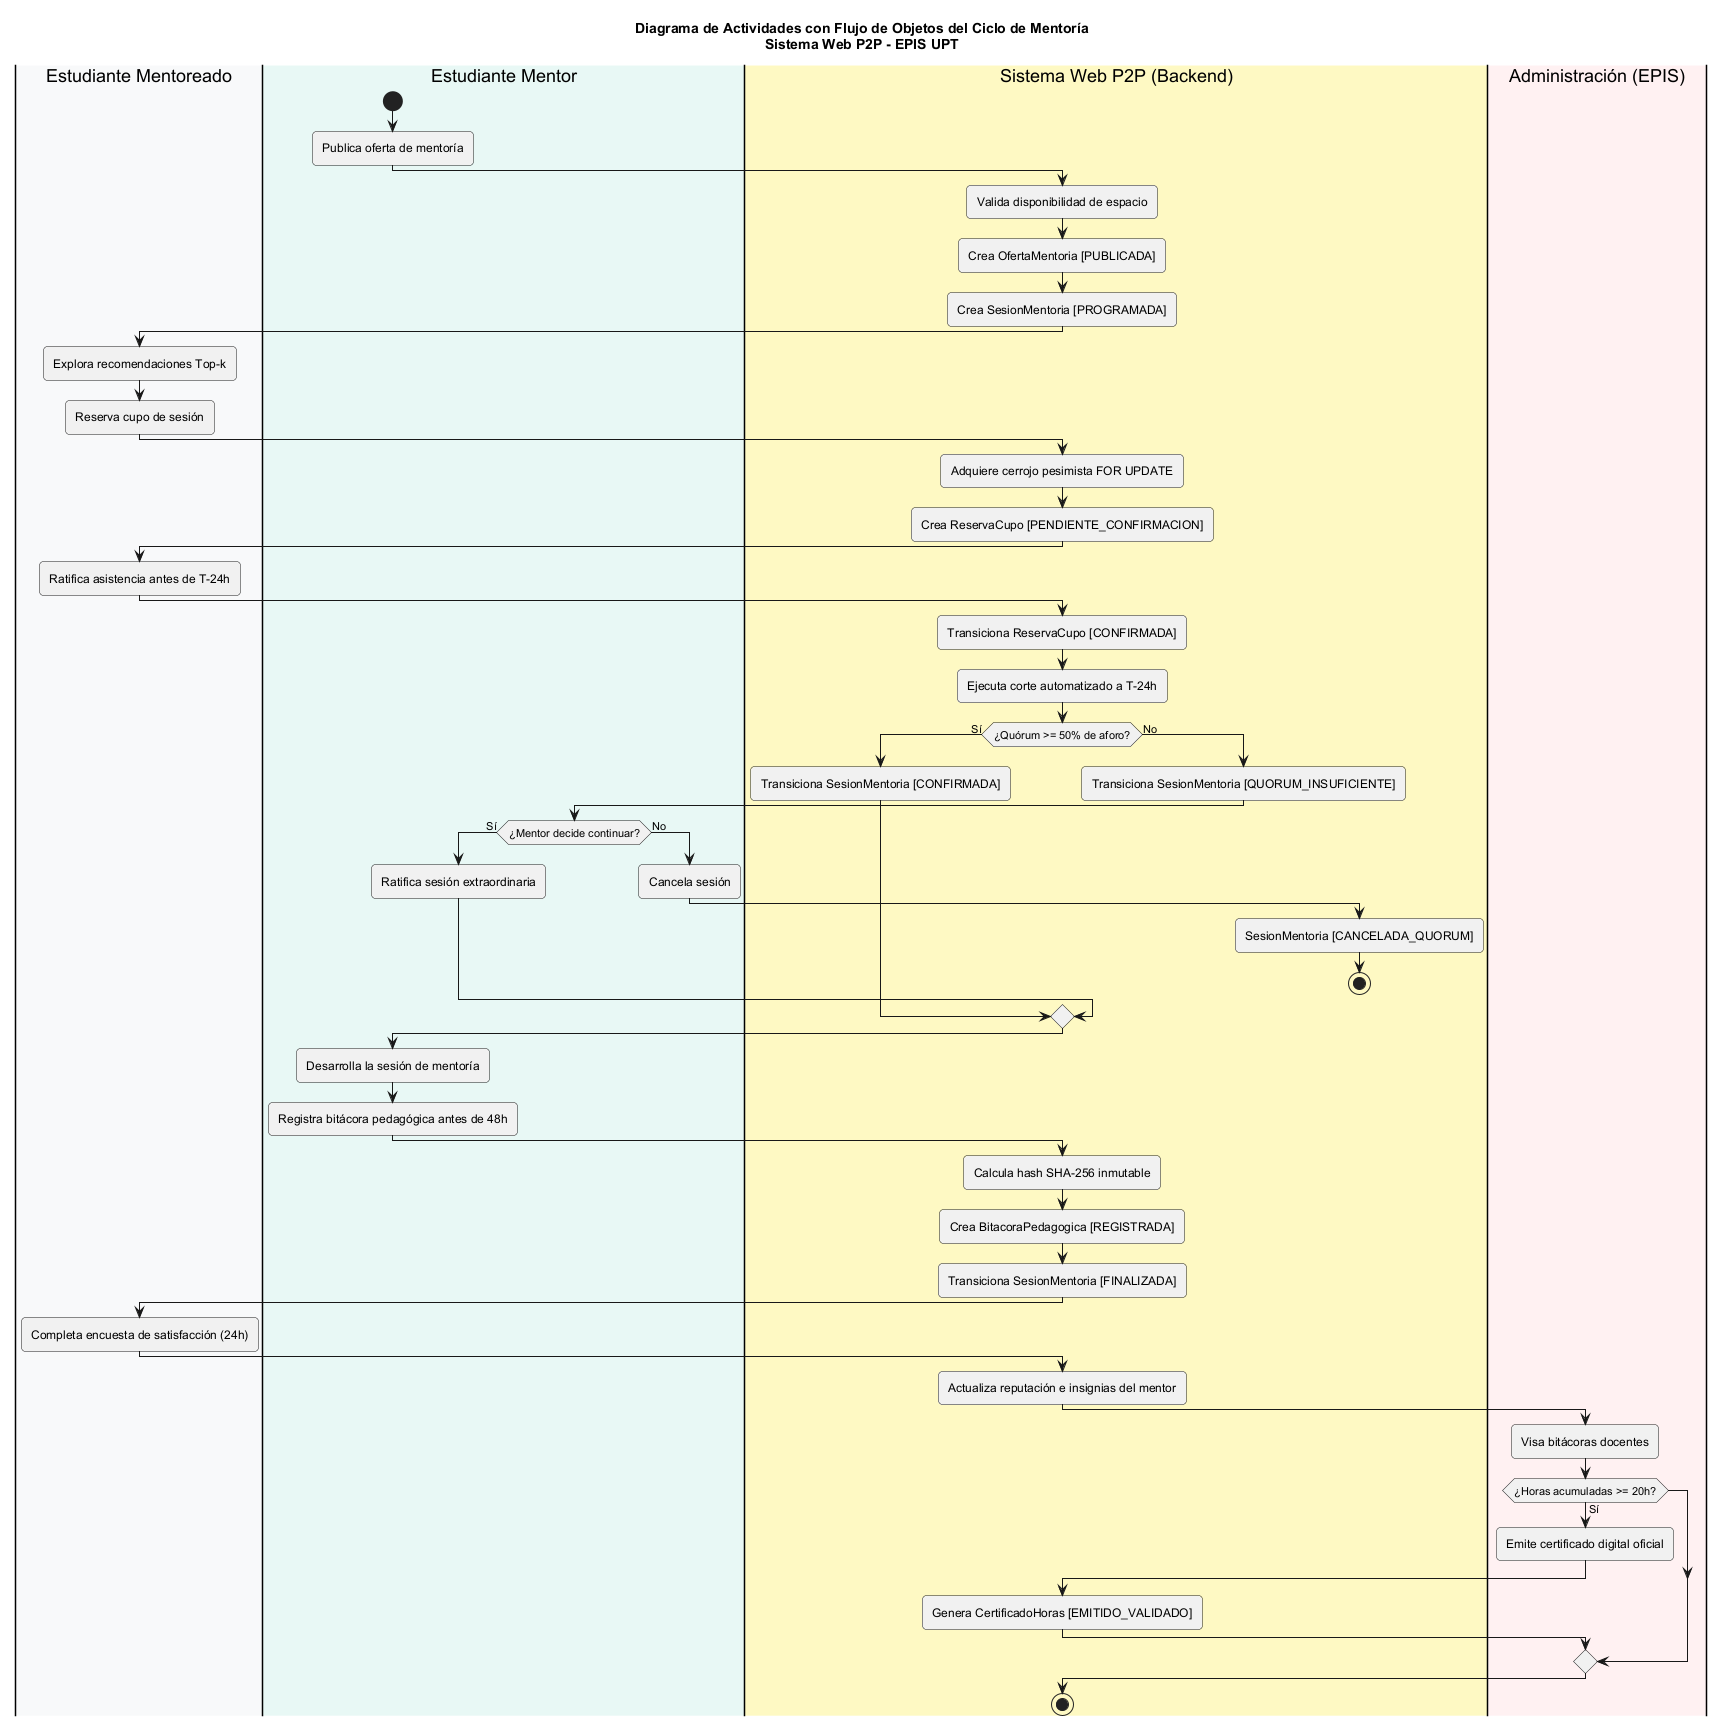

The diagram above was rendered by PlantUML. Its source (embedded in the PNG):
@startuml
title Diagrama de Actividades con Flujo de Objetos del Ciclo de Mentoría\nSistema Web P2P - EPIS UPT

skinparam shadowing false
skinparam roundcorner 8
skinparam defaultFontName Arial
skinparam fontSize 11

|#F8F9FA|Estudiante Mentoreado|
|#E8F8F5|Estudiante Mentor|
|#FEF9C3|Sistema Web P2P (Backend)|
|#FFF1F2|Administración (EPIS)|

|Estudiante Mentor|
start
:Publica oferta de mentoría;
|Sistema Web P2P (Backend)|
:Valida disponibilidad de espacio;
:Crea OfertaMentoria [PUBLICADA];
:Crea SesionMentoria [PROGRAMADA];

|Estudiante Mentoreado|
:Explora recomendaciones Top-k;
:Reserva cupo de sesión;
|Sistema Web P2P (Backend)|
:Adquiere cerrojo pesimista FOR UPDATE;
:Crea ReservaCupo [PENDIENTE_CONFIRMACION];

|Estudiante Mentoreado|
:Ratifica asistencia antes de T-24h;
|Sistema Web P2P (Backend)|
:Transiciona ReservaCupo [CONFIRMADA];

|Sistema Web P2P (Backend)|
:Ejecuta corte automatizado a T-24h;
if (¿Quórum >= 50% de aforo?) then (Sí)
  :Transiciona SesionMentoria [CONFIRMADA];
else (No)
  :Transiciona SesionMentoria [QUORUM_INSUFICIENTE];
  |Estudiante Mentor|
  if (¿Mentor decide continuar?) then (Sí)
    :Ratifica sesión extraordinaria;
  else (No)
    :Cancela sesión;
    |Sistema Web P2P (Backend)|
    :SesionMentoria [CANCELADA_QUORUM];
    stop
  endif
endif

|Estudiante Mentor|
:Desarrolla la sesión de mentoría;
:Registra bitácora pedagógica antes de 48h;
|Sistema Web P2P (Backend)|
:Calcula hash SHA-256 inmutable;
:Crea BitacoraPedagogica [REGISTRADA];
:Transiciona SesionMentoria [FINALIZADA];

|Estudiante Mentoreado|
:Completa encuesta de satisfacción (24h);
|Sistema Web P2P (Backend)|
:Actualiza reputación e insignias del mentor;

|Administración (EPIS)|
:Visa bitácoras docentes;
if (¿Horas acumuladas >= 20h?) then (Sí)
  :Emite certificado digital oficial;
  |Sistema Web P2P (Backend)|
  :Genera CertificadoHoras [EMITIDO_VALIDADO];
endif
stop
@enduml